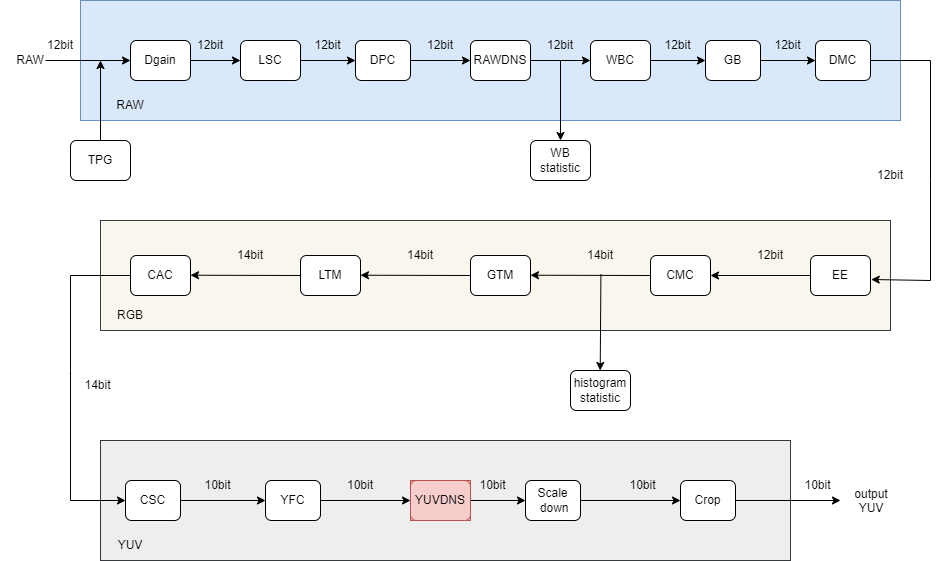

The diagram above was exported from draw.io. Its source (the exported page's mxGraphModel, read from the mxfile embedded in the PNG):
<mxGraphModel dx="941" dy="644" grid="1" gridSize="10" guides="1" tooltips="1" connect="1" arrows="1" fold="1" page="1" pageScale="1" pageWidth="1169" pageHeight="827" math="0" shadow="0">
  <root>
    <mxCell id="0" />
    <mxCell id="1" parent="0" />
    <mxCell id="P53_dWtyHW9QEXLuieOo-2" value="" style="rounded=0;whiteSpace=wrap;html=1;fillColor=#dae8fc;strokeColor=#6c8ebf;" parent="1" vertex="1">
      <mxGeometry x="150" y="200" width="820" height="120" as="geometry" />
    </mxCell>
    <mxCell id="P53_dWtyHW9QEXLuieOo-3" value="Dgain" style="rounded=1;whiteSpace=wrap;html=1;" parent="1" vertex="1">
      <mxGeometry x="200" y="240" width="60" height="40" as="geometry" />
    </mxCell>
    <mxCell id="P53_dWtyHW9QEXLuieOo-4" value="" style="endArrow=classic;html=1;rounded=0;exitX=0.25;exitY=1;exitDx=0;exitDy=0;" parent="1" source="P53_dWtyHW9QEXLuieOo-5" edge="1">
      <mxGeometry width="50" height="50" relative="1" as="geometry">
        <mxPoint x="130" y="260" as="sourcePoint" />
        <mxPoint x="200" y="260" as="targetPoint" />
      </mxGeometry>
    </mxCell>
    <mxCell id="P53_dWtyHW9QEXLuieOo-5" value="12bit" style="text;html=1;strokeColor=none;fillColor=none;align=center;verticalAlign=middle;whiteSpace=wrap;rounded=0;" parent="1" vertex="1">
      <mxGeometry x="100" y="230" width="60" height="30" as="geometry" />
    </mxCell>
    <mxCell id="P53_dWtyHW9QEXLuieOo-6" value="RAW" style="text;html=1;strokeColor=none;fillColor=none;align=center;verticalAlign=middle;whiteSpace=wrap;rounded=0;" parent="1" vertex="1">
      <mxGeometry x="70" y="245" width="60" height="30" as="geometry" />
    </mxCell>
    <mxCell id="P53_dWtyHW9QEXLuieOo-11" value="" style="group" parent="1" vertex="1" connectable="0">
      <mxGeometry x="250" y="230" width="120" height="50" as="geometry" />
    </mxCell>
    <mxCell id="P53_dWtyHW9QEXLuieOo-9" value="12bit" style="text;html=1;strokeColor=none;fillColor=none;align=center;verticalAlign=middle;whiteSpace=wrap;rounded=0;" parent="P53_dWtyHW9QEXLuieOo-11" vertex="1">
      <mxGeometry width="60" height="30" as="geometry" />
    </mxCell>
    <mxCell id="P53_dWtyHW9QEXLuieOo-10" value="" style="group" parent="P53_dWtyHW9QEXLuieOo-11" vertex="1" connectable="0">
      <mxGeometry x="60" y="10" width="60" height="40" as="geometry" />
    </mxCell>
    <mxCell id="P53_dWtyHW9QEXLuieOo-7" value="LSC" style="rounded=1;whiteSpace=wrap;html=1;" parent="P53_dWtyHW9QEXLuieOo-10" vertex="1">
      <mxGeometry width="60" height="40" as="geometry" />
    </mxCell>
    <mxCell id="P53_dWtyHW9QEXLuieOo-8" value="" style="endArrow=classic;html=1;rounded=0;exitX=1;exitY=0.5;exitDx=0;exitDy=0;" parent="P53_dWtyHW9QEXLuieOo-10" source="P53_dWtyHW9QEXLuieOo-3" edge="1">
      <mxGeometry width="50" height="50" relative="1" as="geometry">
        <mxPoint x="-50" y="70" as="sourcePoint" />
        <mxPoint y="20" as="targetPoint" />
      </mxGeometry>
    </mxCell>
    <mxCell id="P53_dWtyHW9QEXLuieOo-12" value="" style="group" parent="1" vertex="1" connectable="0">
      <mxGeometry x="370" y="230" width="110" height="50" as="geometry" />
    </mxCell>
    <mxCell id="P53_dWtyHW9QEXLuieOo-13" value="12bit" style="text;html=1;strokeColor=none;fillColor=none;align=center;verticalAlign=middle;whiteSpace=wrap;rounded=0;" parent="P53_dWtyHW9QEXLuieOo-12" vertex="1">
      <mxGeometry width="55" height="30" as="geometry" />
    </mxCell>
    <mxCell id="P53_dWtyHW9QEXLuieOo-14" value="" style="group" parent="P53_dWtyHW9QEXLuieOo-12" vertex="1" connectable="0">
      <mxGeometry x="55" y="10" width="55" height="40" as="geometry" />
    </mxCell>
    <mxCell id="P53_dWtyHW9QEXLuieOo-15" value="DPC" style="rounded=1;whiteSpace=wrap;html=1;" parent="P53_dWtyHW9QEXLuieOo-14" vertex="1">
      <mxGeometry width="55" height="40" as="geometry" />
    </mxCell>
    <mxCell id="P53_dWtyHW9QEXLuieOo-16" value="" style="endArrow=classic;html=1;rounded=0;exitX=0;exitY=1;exitDx=0;exitDy=0;" parent="P53_dWtyHW9QEXLuieOo-14" source="P53_dWtyHW9QEXLuieOo-13" edge="1">
      <mxGeometry width="50" height="50" relative="1" as="geometry">
        <mxPoint x="-45.83333333333333" y="70" as="sourcePoint" />
        <mxPoint y="20" as="targetPoint" />
      </mxGeometry>
    </mxCell>
    <mxCell id="P53_dWtyHW9QEXLuieOo-18" value="" style="group" parent="1" vertex="1" connectable="0">
      <mxGeometry x="480" y="230" width="120" height="50" as="geometry" />
    </mxCell>
    <mxCell id="P53_dWtyHW9QEXLuieOo-19" value="12bit" style="text;html=1;strokeColor=none;fillColor=none;align=center;verticalAlign=middle;whiteSpace=wrap;rounded=0;" parent="P53_dWtyHW9QEXLuieOo-18" vertex="1">
      <mxGeometry width="60" height="30" as="geometry" />
    </mxCell>
    <mxCell id="P53_dWtyHW9QEXLuieOo-20" value="" style="group" parent="P53_dWtyHW9QEXLuieOo-18" vertex="1" connectable="0">
      <mxGeometry x="60" y="10" width="60" height="40" as="geometry" />
    </mxCell>
    <mxCell id="P53_dWtyHW9QEXLuieOo-21" value="RAWDNS" style="rounded=1;whiteSpace=wrap;html=1;" parent="P53_dWtyHW9QEXLuieOo-20" vertex="1">
      <mxGeometry width="60" height="40" as="geometry" />
    </mxCell>
    <mxCell id="P53_dWtyHW9QEXLuieOo-22" value="" style="endArrow=classic;html=1;rounded=0;exitX=0;exitY=1;exitDx=0;exitDy=0;" parent="P53_dWtyHW9QEXLuieOo-20" source="P53_dWtyHW9QEXLuieOo-19" edge="1">
      <mxGeometry width="50" height="50" relative="1" as="geometry">
        <mxPoint x="-50" y="70" as="sourcePoint" />
        <mxPoint y="20" as="targetPoint" />
      </mxGeometry>
    </mxCell>
    <mxCell id="P53_dWtyHW9QEXLuieOo-23" value="" style="group" parent="1" vertex="1" connectable="0">
      <mxGeometry x="600" y="230" width="120" height="50" as="geometry" />
    </mxCell>
    <mxCell id="P53_dWtyHW9QEXLuieOo-24" value="12bit" style="text;html=1;strokeColor=none;fillColor=none;align=center;verticalAlign=middle;whiteSpace=wrap;rounded=0;" parent="P53_dWtyHW9QEXLuieOo-23" vertex="1">
      <mxGeometry width="60" height="30" as="geometry" />
    </mxCell>
    <mxCell id="P53_dWtyHW9QEXLuieOo-25" value="" style="group" parent="P53_dWtyHW9QEXLuieOo-23" vertex="1" connectable="0">
      <mxGeometry x="60" y="10" width="60" height="40" as="geometry" />
    </mxCell>
    <mxCell id="P53_dWtyHW9QEXLuieOo-26" value="WBC" style="rounded=1;whiteSpace=wrap;html=1;" parent="P53_dWtyHW9QEXLuieOo-25" vertex="1">
      <mxGeometry width="60" height="40" as="geometry" />
    </mxCell>
    <mxCell id="P53_dWtyHW9QEXLuieOo-27" value="" style="endArrow=classic;html=1;rounded=0;exitX=0;exitY=1;exitDx=0;exitDy=0;" parent="P53_dWtyHW9QEXLuieOo-25" source="P53_dWtyHW9QEXLuieOo-24" edge="1">
      <mxGeometry width="50" height="50" relative="1" as="geometry">
        <mxPoint x="-50" y="70" as="sourcePoint" />
        <mxPoint y="20" as="targetPoint" />
      </mxGeometry>
    </mxCell>
    <mxCell id="P53_dWtyHW9QEXLuieOo-28" value="WB statistic" style="rounded=1;whiteSpace=wrap;html=1;" parent="1" vertex="1">
      <mxGeometry x="600" y="340" width="60" height="40" as="geometry" />
    </mxCell>
    <mxCell id="P53_dWtyHW9QEXLuieOo-29" value="" style="endArrow=classic;html=1;rounded=0;" parent="1" edge="1">
      <mxGeometry width="50" height="50" relative="1" as="geometry">
        <mxPoint x="630" y="260" as="sourcePoint" />
        <mxPoint x="630" y="340" as="targetPoint" />
      </mxGeometry>
    </mxCell>
    <mxCell id="P53_dWtyHW9QEXLuieOo-30" value="" style="group" parent="1" vertex="1" connectable="0">
      <mxGeometry x="720" y="230" width="110" height="50" as="geometry" />
    </mxCell>
    <mxCell id="P53_dWtyHW9QEXLuieOo-31" value="12bit" style="text;html=1;strokeColor=none;fillColor=none;align=center;verticalAlign=middle;whiteSpace=wrap;rounded=0;" parent="P53_dWtyHW9QEXLuieOo-30" vertex="1">
      <mxGeometry width="55" height="30" as="geometry" />
    </mxCell>
    <mxCell id="P53_dWtyHW9QEXLuieOo-32" value="" style="group" parent="P53_dWtyHW9QEXLuieOo-30" vertex="1" connectable="0">
      <mxGeometry x="55" y="10" width="55" height="40" as="geometry" />
    </mxCell>
    <mxCell id="P53_dWtyHW9QEXLuieOo-33" value="GB" style="rounded=1;whiteSpace=wrap;html=1;" parent="P53_dWtyHW9QEXLuieOo-32" vertex="1">
      <mxGeometry width="55" height="40" as="geometry" />
    </mxCell>
    <mxCell id="P53_dWtyHW9QEXLuieOo-34" value="" style="endArrow=classic;html=1;rounded=0;exitX=0;exitY=1;exitDx=0;exitDy=0;" parent="P53_dWtyHW9QEXLuieOo-32" source="P53_dWtyHW9QEXLuieOo-31" edge="1">
      <mxGeometry width="50" height="50" relative="1" as="geometry">
        <mxPoint x="-45.83333333333333" y="70" as="sourcePoint" />
        <mxPoint y="20" as="targetPoint" />
      </mxGeometry>
    </mxCell>
    <mxCell id="P53_dWtyHW9QEXLuieOo-35" value="" style="group" parent="1" vertex="1" connectable="0">
      <mxGeometry x="830" y="230" width="110" height="50" as="geometry" />
    </mxCell>
    <mxCell id="P53_dWtyHW9QEXLuieOo-36" value="12bit" style="text;html=1;strokeColor=none;fillColor=none;align=center;verticalAlign=middle;whiteSpace=wrap;rounded=0;" parent="P53_dWtyHW9QEXLuieOo-35" vertex="1">
      <mxGeometry width="55" height="30" as="geometry" />
    </mxCell>
    <mxCell id="P53_dWtyHW9QEXLuieOo-37" value="" style="group" parent="P53_dWtyHW9QEXLuieOo-35" vertex="1" connectable="0">
      <mxGeometry x="55" y="10" width="55" height="40" as="geometry" />
    </mxCell>
    <mxCell id="P53_dWtyHW9QEXLuieOo-38" value="DMC" style="rounded=1;whiteSpace=wrap;html=1;" parent="P53_dWtyHW9QEXLuieOo-37" vertex="1">
      <mxGeometry width="55" height="40" as="geometry" />
    </mxCell>
    <mxCell id="P53_dWtyHW9QEXLuieOo-39" value="" style="endArrow=classic;html=1;rounded=0;exitX=0;exitY=1;exitDx=0;exitDy=0;" parent="P53_dWtyHW9QEXLuieOo-37" source="P53_dWtyHW9QEXLuieOo-36" edge="1">
      <mxGeometry width="50" height="50" relative="1" as="geometry">
        <mxPoint x="-45.83333333333333" y="70" as="sourcePoint" />
        <mxPoint y="20" as="targetPoint" />
      </mxGeometry>
    </mxCell>
    <mxCell id="P53_dWtyHW9QEXLuieOo-40" value="" style="rounded=0;whiteSpace=wrap;html=1;fillColor=#f9f7ed;strokeColor=#36393d;" parent="1" vertex="1">
      <mxGeometry x="170" y="420" width="790" height="110" as="geometry" />
    </mxCell>
    <mxCell id="P53_dWtyHW9QEXLuieOo-53" value="EE" style="rounded=1;whiteSpace=wrap;html=1;" parent="1" vertex="1">
      <mxGeometry x="880" y="455" width="60" height="40" as="geometry" />
    </mxCell>
    <mxCell id="P53_dWtyHW9QEXLuieOo-54" value="" style="endArrow=classic;html=1;rounded=0;entryX=1.012;entryY=0.6;entryDx=0;entryDy=0;entryPerimeter=0;" parent="1" target="P53_dWtyHW9QEXLuieOo-53" edge="1">
      <mxGeometry width="50" height="50" relative="1" as="geometry">
        <mxPoint x="940" y="260" as="sourcePoint" />
        <mxPoint x="990" y="210" as="targetPoint" />
        <Array as="points">
          <mxPoint x="1000" y="260" />
          <mxPoint x="1000" y="380" />
          <mxPoint x="1000" y="480" />
        </Array>
      </mxGeometry>
    </mxCell>
    <mxCell id="P53_dWtyHW9QEXLuieOo-55" value="CMC" style="rounded=1;whiteSpace=wrap;html=1;" parent="1" vertex="1">
      <mxGeometry x="720" y="455" width="60" height="40" as="geometry" />
    </mxCell>
    <mxCell id="P53_dWtyHW9QEXLuieOo-56" value="GTM" style="rounded=1;whiteSpace=wrap;html=1;" parent="1" vertex="1">
      <mxGeometry x="540" y="455" width="60" height="40" as="geometry" />
    </mxCell>
    <mxCell id="P53_dWtyHW9QEXLuieOo-57" value="LTM" style="rounded=1;whiteSpace=wrap;html=1;" parent="1" vertex="1">
      <mxGeometry x="370" y="455" width="60" height="40" as="geometry" />
    </mxCell>
    <mxCell id="P53_dWtyHW9QEXLuieOo-58" value="&lt;font color=&quot;#000000&quot;&gt;CAC&lt;/font&gt;" style="rounded=1;whiteSpace=wrap;html=1;fillColor=#FFFFFF;fontColor=#ffffff;strokeColor=#000000;" parent="1" vertex="1">
      <mxGeometry x="200" y="455" width="60" height="40" as="geometry" />
    </mxCell>
    <mxCell id="P53_dWtyHW9QEXLuieOo-59" value="12bit" style="text;html=1;strokeColor=none;fillColor=none;align=center;verticalAlign=middle;whiteSpace=wrap;rounded=0;" parent="1" vertex="1">
      <mxGeometry x="930" y="360" width="60" height="30" as="geometry" />
    </mxCell>
    <mxCell id="P53_dWtyHW9QEXLuieOo-60" value="" style="endArrow=classic;html=1;rounded=0;exitX=0;exitY=0.5;exitDx=0;exitDy=0;" parent="1" source="P53_dWtyHW9QEXLuieOo-53" target="P53_dWtyHW9QEXLuieOo-55" edge="1">
      <mxGeometry width="50" height="50" relative="1" as="geometry">
        <mxPoint x="670" y="390" as="sourcePoint" />
        <mxPoint x="770" y="360" as="targetPoint" />
      </mxGeometry>
    </mxCell>
    <mxCell id="P53_dWtyHW9QEXLuieOo-61" value="12bit" style="text;html=1;strokeColor=none;fillColor=none;align=center;verticalAlign=middle;whiteSpace=wrap;rounded=0;" parent="1" vertex="1">
      <mxGeometry x="810" y="440" width="60" height="30" as="geometry" />
    </mxCell>
    <mxCell id="P53_dWtyHW9QEXLuieOo-62" value="" style="endArrow=classic;html=1;rounded=0;" parent="1" edge="1">
      <mxGeometry width="50" height="50" relative="1" as="geometry">
        <mxPoint x="720" y="475" as="sourcePoint" />
        <mxPoint x="600" y="474.71" as="targetPoint" />
      </mxGeometry>
    </mxCell>
    <mxCell id="P53_dWtyHW9QEXLuieOo-63" value="" style="endArrow=classic;html=1;rounded=0;exitX=0;exitY=0.5;exitDx=0;exitDy=0;" parent="1" source="P53_dWtyHW9QEXLuieOo-56" edge="1">
      <mxGeometry width="50" height="50" relative="1" as="geometry">
        <mxPoint x="530" y="474.71" as="sourcePoint" />
        <mxPoint x="430" y="474.71" as="targetPoint" />
      </mxGeometry>
    </mxCell>
    <mxCell id="P53_dWtyHW9QEXLuieOo-64" value="" style="endArrow=classic;html=1;rounded=0;exitX=0;exitY=0.5;exitDx=0;exitDy=0;" parent="1" source="P53_dWtyHW9QEXLuieOo-57" edge="1">
      <mxGeometry width="50" height="50" relative="1" as="geometry">
        <mxPoint x="360" y="474.71" as="sourcePoint" />
        <mxPoint x="260" y="474.71" as="targetPoint" />
      </mxGeometry>
    </mxCell>
    <mxCell id="P53_dWtyHW9QEXLuieOo-65" value="14bit" style="text;html=1;strokeColor=none;fillColor=none;align=center;verticalAlign=middle;whiteSpace=wrap;rounded=0;" parent="1" vertex="1">
      <mxGeometry x="640" y="440" width="60" height="30" as="geometry" />
    </mxCell>
    <mxCell id="P53_dWtyHW9QEXLuieOo-66" value="14bit" style="text;html=1;strokeColor=none;fillColor=none;align=center;verticalAlign=middle;whiteSpace=wrap;rounded=0;" parent="1" vertex="1">
      <mxGeometry x="460" y="440" width="60" height="30" as="geometry" />
    </mxCell>
    <mxCell id="P53_dWtyHW9QEXLuieOo-67" value="14bit" style="text;html=1;strokeColor=none;fillColor=none;align=center;verticalAlign=middle;whiteSpace=wrap;rounded=0;" parent="1" vertex="1">
      <mxGeometry x="290" y="440" width="60" height="30" as="geometry" />
    </mxCell>
    <mxCell id="P53_dWtyHW9QEXLuieOo-68" value="histogram statistic" style="rounded=1;whiteSpace=wrap;html=1;" parent="1" vertex="1">
      <mxGeometry x="640" y="570" width="60" height="40" as="geometry" />
    </mxCell>
    <mxCell id="P53_dWtyHW9QEXLuieOo-69" value="" style="endArrow=classic;html=1;rounded=0;exitX=0.507;exitY=1.129;exitDx=0;exitDy=0;exitPerimeter=0;" parent="1" source="P53_dWtyHW9QEXLuieOo-65" edge="1">
      <mxGeometry width="50" height="50" relative="1" as="geometry">
        <mxPoint x="670" y="480" as="sourcePoint" />
        <mxPoint x="669.71" y="570" as="targetPoint" />
      </mxGeometry>
    </mxCell>
    <mxCell id="P53_dWtyHW9QEXLuieOo-70" value="" style="rounded=0;whiteSpace=wrap;html=1;fillColor=#eeeeee;strokeColor=#36393d;" parent="1" vertex="1">
      <mxGeometry x="170" y="640" width="690" height="120" as="geometry" />
    </mxCell>
    <mxCell id="P53_dWtyHW9QEXLuieOo-78" value="" style="group" parent="1" vertex="1" connectable="0">
      <mxGeometry x="540" y="670" width="110" height="50" as="geometry" />
    </mxCell>
    <mxCell id="P53_dWtyHW9QEXLuieOo-79" value="10bit" style="text;html=1;strokeColor=none;fillColor=none;align=center;verticalAlign=middle;whiteSpace=wrap;rounded=0;" parent="P53_dWtyHW9QEXLuieOo-78" vertex="1">
      <mxGeometry x="-5" width="55" height="30" as="geometry" />
    </mxCell>
    <mxCell id="P53_dWtyHW9QEXLuieOo-80" value="" style="group" parent="P53_dWtyHW9QEXLuieOo-78" vertex="1" connectable="0">
      <mxGeometry x="55" y="10" width="55" height="40" as="geometry" />
    </mxCell>
    <mxCell id="P53_dWtyHW9QEXLuieOo-81" value="Scale &amp;nbsp;down" style="rounded=1;whiteSpace=wrap;html=1;" parent="P53_dWtyHW9QEXLuieOo-80" vertex="1">
      <mxGeometry width="55" height="40" as="geometry" />
    </mxCell>
    <mxCell id="P53_dWtyHW9QEXLuieOo-82" value="" style="endArrow=classic;html=1;rounded=0;" parent="P53_dWtyHW9QEXLuieOo-80" edge="1">
      <mxGeometry width="50" height="50" relative="1" as="geometry">
        <mxPoint x="-70" y="20" as="sourcePoint" />
        <mxPoint y="20" as="targetPoint" />
      </mxGeometry>
    </mxCell>
    <mxCell id="P53_dWtyHW9QEXLuieOo-83" value="" style="group" parent="1" vertex="1" connectable="0">
      <mxGeometry x="420" y="670" width="120" height="50" as="geometry" />
    </mxCell>
    <mxCell id="P53_dWtyHW9QEXLuieOo-84" value="10bit" style="text;html=1;strokeColor=none;fillColor=none;align=center;verticalAlign=middle;whiteSpace=wrap;rounded=0;" parent="P53_dWtyHW9QEXLuieOo-83" vertex="1">
      <mxGeometry x="-20" width="60" height="30" as="geometry" />
    </mxCell>
    <mxCell id="P53_dWtyHW9QEXLuieOo-85" value="" style="group;fillColor=#f8cecc;strokeColor=#b85450;" parent="P53_dWtyHW9QEXLuieOo-83" vertex="1" connectable="0">
      <mxGeometry x="60" y="10" width="60" height="40" as="geometry" />
    </mxCell>
    <mxCell id="P53_dWtyHW9QEXLuieOo-86" value="YUVDNS" style="rounded=1;whiteSpace=wrap;html=1;fillColor=#f8cecc;strokeColor=#b85450;" parent="P53_dWtyHW9QEXLuieOo-85" vertex="1">
      <mxGeometry width="60" height="40" as="geometry" />
    </mxCell>
    <mxCell id="P53_dWtyHW9QEXLuieOo-87" value="" style="endArrow=classic;html=1;rounded=0;" parent="P53_dWtyHW9QEXLuieOo-85" edge="1">
      <mxGeometry width="50" height="50" relative="1" as="geometry">
        <mxPoint x="-90" y="20" as="sourcePoint" />
        <mxPoint y="20" as="targetPoint" />
      </mxGeometry>
    </mxCell>
    <mxCell id="P53_dWtyHW9QEXLuieOo-93" value="" style="group" parent="1" vertex="1" connectable="0">
      <mxGeometry x="280" y="670" width="110" height="50" as="geometry" />
    </mxCell>
    <mxCell id="P53_dWtyHW9QEXLuieOo-95" value="" style="group" parent="P53_dWtyHW9QEXLuieOo-93" vertex="1" connectable="0">
      <mxGeometry x="55" y="10" width="55" height="40" as="geometry" />
    </mxCell>
    <mxCell id="P53_dWtyHW9QEXLuieOo-96" value="YFC" style="rounded=1;whiteSpace=wrap;html=1;" parent="P53_dWtyHW9QEXLuieOo-95" vertex="1">
      <mxGeometry width="55" height="40" as="geometry" />
    </mxCell>
    <mxCell id="P53_dWtyHW9QEXLuieOo-97" value="" style="endArrow=classic;html=1;rounded=0;exitX=1;exitY=0.5;exitDx=0;exitDy=0;" parent="P53_dWtyHW9QEXLuieOo-95" source="P53_dWtyHW9QEXLuieOo-101" edge="1">
      <mxGeometry width="50" height="50" relative="1" as="geometry">
        <mxPoint x="-45.83333333333333" y="70" as="sourcePoint" />
        <mxPoint y="20" as="targetPoint" />
      </mxGeometry>
    </mxCell>
    <mxCell id="P53_dWtyHW9QEXLuieOo-98" value="" style="group" parent="1" vertex="1" connectable="0">
      <mxGeometry x="140" y="670" width="110" height="50" as="geometry" />
    </mxCell>
    <mxCell id="P53_dWtyHW9QEXLuieOo-100" value="" style="group" parent="P53_dWtyHW9QEXLuieOo-98" vertex="1" connectable="0">
      <mxGeometry x="55" y="10" width="55" height="40" as="geometry" />
    </mxCell>
    <mxCell id="P53_dWtyHW9QEXLuieOo-101" value="CSC" style="rounded=1;whiteSpace=wrap;html=1;" parent="P53_dWtyHW9QEXLuieOo-100" vertex="1">
      <mxGeometry width="55" height="40" as="geometry" />
    </mxCell>
    <mxCell id="P53_dWtyHW9QEXLuieOo-102" value="" style="endArrow=classic;html=1;rounded=0;exitX=0;exitY=0.5;exitDx=0;exitDy=0;" parent="P53_dWtyHW9QEXLuieOo-100" source="P53_dWtyHW9QEXLuieOo-58" edge="1">
      <mxGeometry width="50" height="50" relative="1" as="geometry">
        <mxPoint x="-45.83333333333333" y="70" as="sourcePoint" />
        <mxPoint y="20" as="targetPoint" />
        <Array as="points">
          <mxPoint x="-55" y="-205" />
          <mxPoint x="-55" y="-110" />
          <mxPoint x="-55" y="20" />
        </Array>
      </mxGeometry>
    </mxCell>
    <mxCell id="P53_dWtyHW9QEXLuieOo-103" value="" style="group" parent="1" vertex="1" connectable="0">
      <mxGeometry x="695" y="670" width="110" height="50" as="geometry" />
    </mxCell>
    <mxCell id="P53_dWtyHW9QEXLuieOo-104" value="10bit" style="text;html=1;strokeColor=none;fillColor=none;align=center;verticalAlign=middle;whiteSpace=wrap;rounded=0;" parent="P53_dWtyHW9QEXLuieOo-103" vertex="1">
      <mxGeometry x="-10" width="55" height="30" as="geometry" />
    </mxCell>
    <mxCell id="P53_dWtyHW9QEXLuieOo-105" value="" style="group" parent="P53_dWtyHW9QEXLuieOo-103" vertex="1" connectable="0">
      <mxGeometry x="55" y="10" width="55" height="40" as="geometry" />
    </mxCell>
    <mxCell id="P53_dWtyHW9QEXLuieOo-106" value="Crop" style="rounded=1;whiteSpace=wrap;html=1;" parent="P53_dWtyHW9QEXLuieOo-105" vertex="1">
      <mxGeometry width="55" height="40" as="geometry" />
    </mxCell>
    <mxCell id="P53_dWtyHW9QEXLuieOo-107" value="" style="endArrow=classic;html=1;rounded=0;exitX=1;exitY=0.5;exitDx=0;exitDy=0;" parent="P53_dWtyHW9QEXLuieOo-105" source="P53_dWtyHW9QEXLuieOo-81" edge="1">
      <mxGeometry width="50" height="50" relative="1" as="geometry">
        <mxPoint x="-45.83333333333333" y="70" as="sourcePoint" />
        <mxPoint y="20" as="targetPoint" />
      </mxGeometry>
    </mxCell>
    <mxCell id="P53_dWtyHW9QEXLuieOo-94" value="10bit" style="text;html=1;strokeColor=none;fillColor=none;align=center;verticalAlign=middle;whiteSpace=wrap;rounded=0;" parent="1" vertex="1">
      <mxGeometry x="260" y="670" width="55" height="30" as="geometry" />
    </mxCell>
    <mxCell id="P53_dWtyHW9QEXLuieOo-99" value="14bit" style="text;html=1;strokeColor=none;fillColor=none;align=center;verticalAlign=middle;whiteSpace=wrap;rounded=0;" parent="1" vertex="1">
      <mxGeometry x="140" y="570" width="55" height="30" as="geometry" />
    </mxCell>
    <mxCell id="P53_dWtyHW9QEXLuieOo-118" value="" style="endArrow=classic;html=1;rounded=0;entryX=0;entryY=0.5;entryDx=0;entryDy=0;" parent="1" target="P53_dWtyHW9QEXLuieOo-120" edge="1">
      <mxGeometry width="50" height="50" relative="1" as="geometry">
        <mxPoint x="805" y="700" as="sourcePoint" />
        <mxPoint x="875" y="700" as="targetPoint" />
      </mxGeometry>
    </mxCell>
    <mxCell id="P53_dWtyHW9QEXLuieOo-119" value="10bit" style="text;html=1;strokeColor=none;fillColor=none;align=center;verticalAlign=middle;whiteSpace=wrap;rounded=0;" parent="1" vertex="1">
      <mxGeometry x="860" y="670" width="55" height="30" as="geometry" />
    </mxCell>
    <mxCell id="P53_dWtyHW9QEXLuieOo-120" value="&lt;div style=&quot;text-align: center;&quot;&gt;output YUV&lt;/div&gt;" style="text;whiteSpace=wrap;html=1;" parent="1" vertex="1">
      <mxGeometry x="910" y="680" width="60" height="40" as="geometry" />
    </mxCell>
    <mxCell id="P53_dWtyHW9QEXLuieOo-126" value="RAW" style="text;html=1;strokeColor=none;fillColor=none;align=center;verticalAlign=middle;whiteSpace=wrap;rounded=0;" parent="1" vertex="1">
      <mxGeometry x="170" y="290" width="60" height="30" as="geometry" />
    </mxCell>
    <mxCell id="P53_dWtyHW9QEXLuieOo-127" value="RGB" style="text;html=1;strokeColor=none;fillColor=none;align=center;verticalAlign=middle;whiteSpace=wrap;rounded=0;" parent="1" vertex="1">
      <mxGeometry x="170" y="500" width="60" height="30" as="geometry" />
    </mxCell>
    <mxCell id="P53_dWtyHW9QEXLuieOo-128" value="YUV" style="text;html=1;strokeColor=none;fillColor=none;align=center;verticalAlign=middle;whiteSpace=wrap;rounded=0;" parent="1" vertex="1">
      <mxGeometry x="170" y="730" width="60" height="30" as="geometry" />
    </mxCell>
    <mxCell id="X5XcaB_nGkVAjqwB27HO-4" value="TPG" style="rounded=1;whiteSpace=wrap;html=1;" parent="1" vertex="1">
      <mxGeometry x="140" y="340" width="60" height="40" as="geometry" />
    </mxCell>
    <mxCell id="X5XcaB_nGkVAjqwB27HO-5" value="" style="endArrow=classic;html=1;rounded=0;exitX=0.5;exitY=0;exitDx=0;exitDy=0;" parent="1" source="X5XcaB_nGkVAjqwB27HO-4" edge="1">
      <mxGeometry width="50" height="50" relative="1" as="geometry">
        <mxPoint x="125" y="310" as="sourcePoint" />
        <mxPoint x="170" y="260" as="targetPoint" />
      </mxGeometry>
    </mxCell>
  </root>
</mxGraphModel>